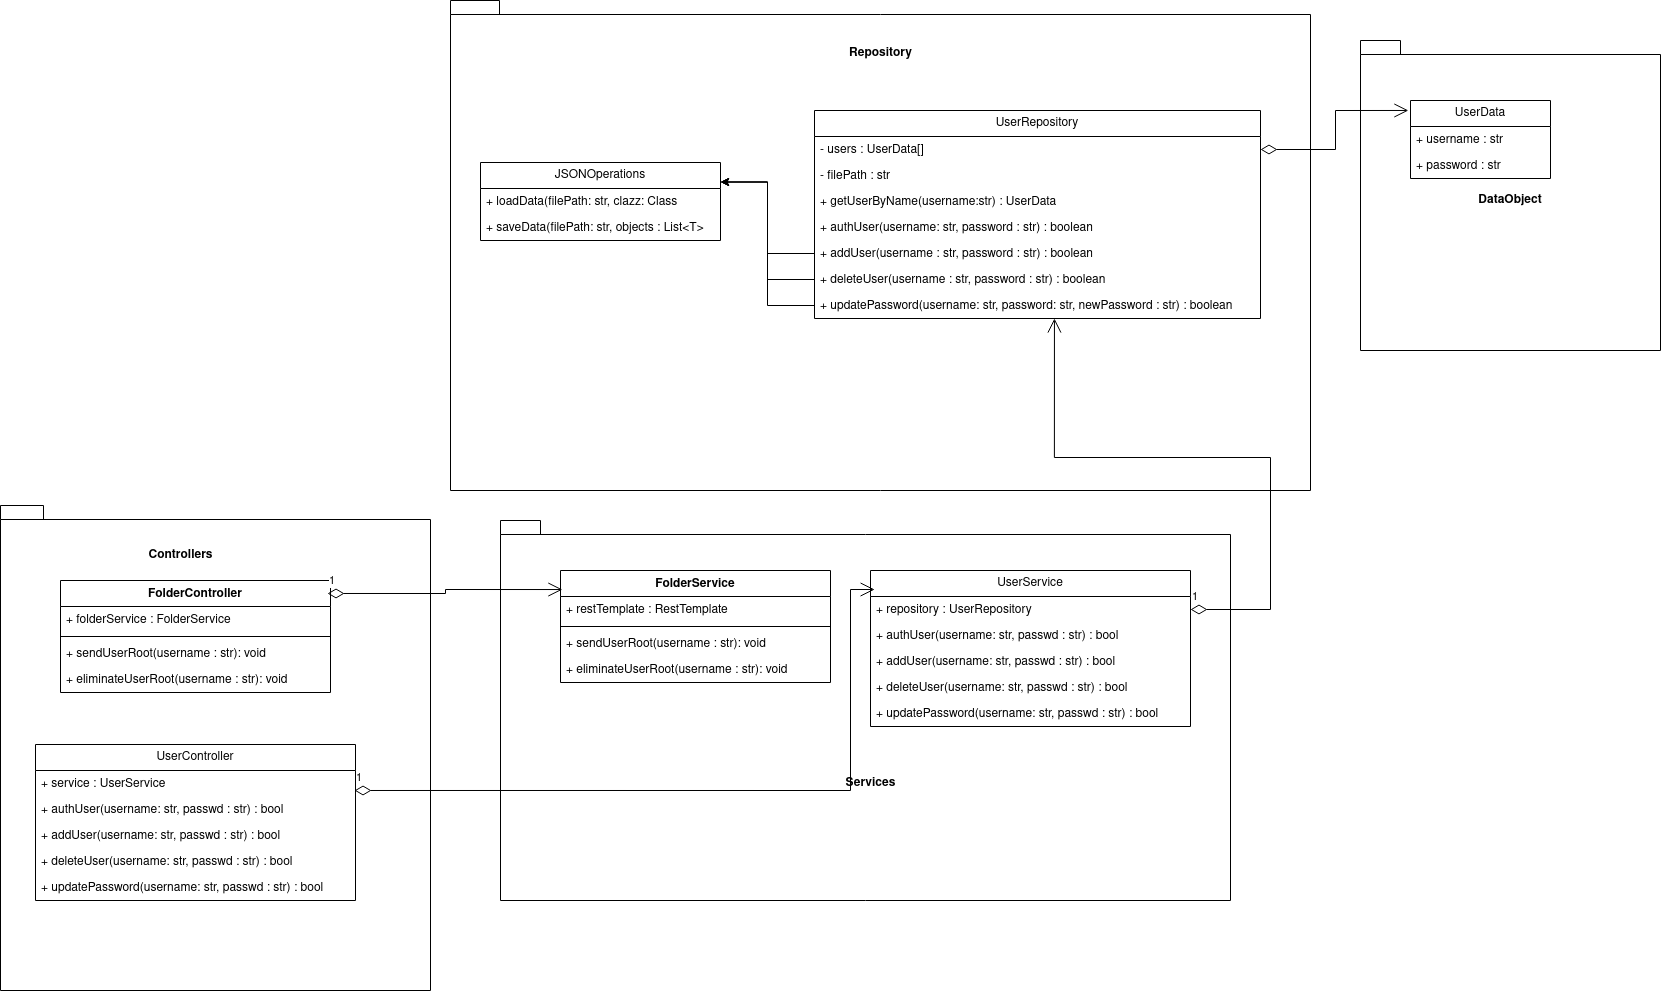

The diagram above was exported from draw.io. Its source (the exported page's mxGraphModel, read from the mxfile embedded in the PNG):
<mxGraphModel dx="2181" dy="612" grid="1" gridSize="10" guides="1" tooltips="1" connect="1" arrows="1" fold="1" page="1" pageScale="1" pageWidth="827" pageHeight="1169" math="0" shadow="0">
  <root>
    <mxCell id="0" />
    <mxCell id="1" parent="0" />
    <mxCell id="PfhdYsPMnOFdmaKUCRoX-32" value="" style="shape=folder;fontStyle=1;spacingTop=10;tabWidth=40;tabHeight=14;tabPosition=left;html=1;whiteSpace=wrap;" vertex="1" parent="1">
      <mxGeometry x="-780" y="535" width="430" height="485" as="geometry" />
    </mxCell>
    <mxCell id="PfhdYsPMnOFdmaKUCRoX-17" value="" style="shape=folder;fontStyle=1;spacingTop=10;tabWidth=40;tabHeight=14;tabPosition=left;html=1;whiteSpace=wrap;" vertex="1" parent="1">
      <mxGeometry x="-280" y="550" width="730" height="380" as="geometry" />
    </mxCell>
    <mxCell id="PfhdYsPMnOFdmaKUCRoX-2" value="" style="shape=folder;fontStyle=1;spacingTop=10;tabWidth=40;tabHeight=14;tabPosition=left;html=1;whiteSpace=wrap;" vertex="1" parent="1">
      <mxGeometry x="-330" y="30" width="860" height="490" as="geometry" />
    </mxCell>
    <mxCell id="PfhdYsPMnOFdmaKUCRoX-1" value="DataObject" style="shape=folder;fontStyle=1;spacingTop=10;tabWidth=40;tabHeight=14;tabPosition=left;html=1;whiteSpace=wrap;" vertex="1" parent="1">
      <mxGeometry x="580" y="70" width="300" height="310" as="geometry" />
    </mxCell>
    <mxCell id="F29Ff-nEaKEEXH6xgNKd-1" value="UserData" style="swimlane;fontStyle=0;childLayout=stackLayout;horizontal=1;startSize=26;fillColor=none;horizontalStack=0;resizeParent=1;resizeParentMax=0;resizeLast=0;collapsible=1;marginBottom=0;whiteSpace=wrap;html=1;" parent="1" vertex="1">
      <mxGeometry x="630" y="130" width="140" height="78" as="geometry" />
    </mxCell>
    <mxCell id="F29Ff-nEaKEEXH6xgNKd-2" value="+ username : str" style="text;strokeColor=none;fillColor=none;align=left;verticalAlign=top;spacingLeft=4;spacingRight=4;overflow=hidden;rotatable=0;points=[[0,0.5],[1,0.5]];portConstraint=eastwest;whiteSpace=wrap;html=1;" parent="F29Ff-nEaKEEXH6xgNKd-1" vertex="1">
      <mxGeometry y="26" width="140" height="26" as="geometry" />
    </mxCell>
    <mxCell id="F29Ff-nEaKEEXH6xgNKd-3" value="+ password : str" style="text;strokeColor=none;fillColor=none;align=left;verticalAlign=top;spacingLeft=4;spacingRight=4;overflow=hidden;rotatable=0;points=[[0,0.5],[1,0.5]];portConstraint=eastwest;whiteSpace=wrap;html=1;" parent="F29Ff-nEaKEEXH6xgNKd-1" vertex="1">
      <mxGeometry y="52" width="140" height="26" as="geometry" />
    </mxCell>
    <mxCell id="F29Ff-nEaKEEXH6xgNKd-5" value="UserRepository" style="swimlane;fontStyle=0;childLayout=stackLayout;horizontal=1;startSize=26;fillColor=none;horizontalStack=0;resizeParent=1;resizeParentMax=0;resizeLast=0;collapsible=1;marginBottom=0;whiteSpace=wrap;html=1;" parent="1" vertex="1">
      <mxGeometry x="34" y="140" width="446" height="208" as="geometry" />
    </mxCell>
    <mxCell id="F29Ff-nEaKEEXH6xgNKd-6" value="- users : UserData[]" style="text;strokeColor=none;fillColor=none;align=left;verticalAlign=top;spacingLeft=4;spacingRight=4;overflow=hidden;rotatable=0;points=[[0,0.5],[1,0.5]];portConstraint=eastwest;whiteSpace=wrap;html=1;" parent="F29Ff-nEaKEEXH6xgNKd-5" vertex="1">
      <mxGeometry y="26" width="446" height="26" as="geometry" />
    </mxCell>
    <mxCell id="F29Ff-nEaKEEXH6xgNKd-7" value="- filePath : str" style="text;strokeColor=none;fillColor=none;align=left;verticalAlign=top;spacingLeft=4;spacingRight=4;overflow=hidden;rotatable=0;points=[[0,0.5],[1,0.5]];portConstraint=eastwest;whiteSpace=wrap;html=1;" parent="F29Ff-nEaKEEXH6xgNKd-5" vertex="1">
      <mxGeometry y="52" width="446" height="26" as="geometry" />
    </mxCell>
    <mxCell id="F29Ff-nEaKEEXH6xgNKd-22" value="+ getUserByName(username:str) : UserData" style="text;strokeColor=none;fillColor=none;align=left;verticalAlign=top;spacingLeft=4;spacingRight=4;overflow=hidden;rotatable=0;points=[[0,0.5],[1,0.5]];portConstraint=eastwest;whiteSpace=wrap;html=1;" parent="F29Ff-nEaKEEXH6xgNKd-5" vertex="1">
      <mxGeometry y="78" width="446" height="26" as="geometry" />
    </mxCell>
    <mxCell id="F29Ff-nEaKEEXH6xgNKd-11" value="+ authUser(username: str, password : str) : boolean" style="text;strokeColor=none;fillColor=none;align=left;verticalAlign=top;spacingLeft=4;spacingRight=4;overflow=hidden;rotatable=0;points=[[0,0.5],[1,0.5]];portConstraint=eastwest;whiteSpace=wrap;html=1;" parent="F29Ff-nEaKEEXH6xgNKd-5" vertex="1">
      <mxGeometry y="104" width="446" height="26" as="geometry" />
    </mxCell>
    <mxCell id="F29Ff-nEaKEEXH6xgNKd-9" value="+ addUser(username : str, password : str) : boolean" style="text;strokeColor=none;fillColor=none;align=left;verticalAlign=top;spacingLeft=4;spacingRight=4;overflow=hidden;rotatable=0;points=[[0,0.5],[1,0.5]];portConstraint=eastwest;whiteSpace=wrap;html=1;" parent="F29Ff-nEaKEEXH6xgNKd-5" vertex="1">
      <mxGeometry y="130" width="446" height="26" as="geometry" />
    </mxCell>
    <mxCell id="F29Ff-nEaKEEXH6xgNKd-10" value="+ deleteUser(username : str, password : str) : boolean" style="text;strokeColor=none;fillColor=none;align=left;verticalAlign=top;spacingLeft=4;spacingRight=4;overflow=hidden;rotatable=0;points=[[0,0.5],[1,0.5]];portConstraint=eastwest;whiteSpace=wrap;html=1;" parent="F29Ff-nEaKEEXH6xgNKd-5" vertex="1">
      <mxGeometry y="156" width="446" height="26" as="geometry" />
    </mxCell>
    <mxCell id="F29Ff-nEaKEEXH6xgNKd-8" value="+ updatePassword(username: str, password: str, newPassword : str) : boolean" style="text;strokeColor=none;fillColor=none;align=left;verticalAlign=top;spacingLeft=4;spacingRight=4;overflow=hidden;rotatable=0;points=[[0,0.5],[1,0.5]];portConstraint=eastwest;whiteSpace=wrap;html=1;" parent="F29Ff-nEaKEEXH6xgNKd-5" vertex="1">
      <mxGeometry y="182" width="446" height="26" as="geometry" />
    </mxCell>
    <mxCell id="F29Ff-nEaKEEXH6xgNKd-13" value="" style="endArrow=open;html=1;endSize=12;startArrow=diamondThin;startSize=14;startFill=0;edgeStyle=orthogonalEdgeStyle;align=left;verticalAlign=bottom;rounded=0;exitX=1;exitY=0.5;exitDx=0;exitDy=0;entryX=-0.015;entryY=0.128;entryDx=0;entryDy=0;entryPerimeter=0;" parent="1" source="F29Ff-nEaKEEXH6xgNKd-6" target="F29Ff-nEaKEEXH6xgNKd-1" edge="1">
      <mxGeometry x="-1" y="3" relative="1" as="geometry">
        <mxPoint x="450" y="210" as="sourcePoint" />
        <mxPoint x="610" y="210" as="targetPoint" />
      </mxGeometry>
    </mxCell>
    <mxCell id="F29Ff-nEaKEEXH6xgNKd-14" value="JSONOperations" style="swimlane;fontStyle=0;childLayout=stackLayout;horizontal=1;startSize=26;fillColor=none;horizontalStack=0;resizeParent=1;resizeParentMax=0;resizeLast=0;collapsible=1;marginBottom=0;whiteSpace=wrap;html=1;" parent="1" vertex="1">
      <mxGeometry x="-300" y="192" width="240" height="78" as="geometry" />
    </mxCell>
    <mxCell id="F29Ff-nEaKEEXH6xgNKd-15" value="+ loadData(filePath: str, clazz: Class" style="text;strokeColor=none;fillColor=none;align=left;verticalAlign=top;spacingLeft=4;spacingRight=4;overflow=hidden;rotatable=0;points=[[0,0.5],[1,0.5]];portConstraint=eastwest;whiteSpace=wrap;html=1;" parent="F29Ff-nEaKEEXH6xgNKd-14" vertex="1">
      <mxGeometry y="26" width="240" height="26" as="geometry" />
    </mxCell>
    <mxCell id="F29Ff-nEaKEEXH6xgNKd-16" value="+ saveData(filePath: str, objects : List&amp;lt;T&amp;gt;" style="text;strokeColor=none;fillColor=none;align=left;verticalAlign=top;spacingLeft=4;spacingRight=4;overflow=hidden;rotatable=0;points=[[0,0.5],[1,0.5]];portConstraint=eastwest;whiteSpace=wrap;html=1;" parent="F29Ff-nEaKEEXH6xgNKd-14" vertex="1">
      <mxGeometry y="52" width="240" height="26" as="geometry" />
    </mxCell>
    <mxCell id="F29Ff-nEaKEEXH6xgNKd-18" style="edgeStyle=orthogonalEdgeStyle;rounded=0;orthogonalLoop=1;jettySize=auto;html=1;exitX=0;exitY=0.5;exitDx=0;exitDy=0;entryX=1;entryY=0.25;entryDx=0;entryDy=0;" parent="1" source="F29Ff-nEaKEEXH6xgNKd-9" target="F29Ff-nEaKEEXH6xgNKd-14" edge="1">
      <mxGeometry relative="1" as="geometry" />
    </mxCell>
    <mxCell id="F29Ff-nEaKEEXH6xgNKd-19" style="edgeStyle=orthogonalEdgeStyle;rounded=0;orthogonalLoop=1;jettySize=auto;html=1;exitX=0;exitY=0.5;exitDx=0;exitDy=0;entryX=1;entryY=0.25;entryDx=0;entryDy=0;" parent="1" source="F29Ff-nEaKEEXH6xgNKd-10" target="F29Ff-nEaKEEXH6xgNKd-14" edge="1">
      <mxGeometry relative="1" as="geometry" />
    </mxCell>
    <mxCell id="F29Ff-nEaKEEXH6xgNKd-20" style="edgeStyle=orthogonalEdgeStyle;rounded=0;orthogonalLoop=1;jettySize=auto;html=1;exitX=0;exitY=0.5;exitDx=0;exitDy=0;entryX=1;entryY=0.25;entryDx=0;entryDy=0;" parent="1" source="F29Ff-nEaKEEXH6xgNKd-8" target="F29Ff-nEaKEEXH6xgNKd-14" edge="1">
      <mxGeometry relative="1" as="geometry" />
    </mxCell>
    <mxCell id="PfhdYsPMnOFdmaKUCRoX-3" value="Repository" style="text;align=center;fontStyle=1;verticalAlign=middle;spacingLeft=3;spacingRight=3;strokeColor=none;rotatable=0;points=[[0,0.5],[1,0.5]];portConstraint=eastwest;html=1;" vertex="1" parent="1">
      <mxGeometry x="60" y="70" width="80" height="26" as="geometry" />
    </mxCell>
    <mxCell id="PfhdYsPMnOFdmaKUCRoX-4" value="FolderService" style="swimlane;fontStyle=1;align=center;verticalAlign=top;childLayout=stackLayout;horizontal=1;startSize=26;horizontalStack=0;resizeParent=1;resizeParentMax=0;resizeLast=0;collapsible=1;marginBottom=0;whiteSpace=wrap;html=1;" vertex="1" parent="1">
      <mxGeometry x="-220" y="600" width="270" height="112" as="geometry" />
    </mxCell>
    <mxCell id="PfhdYsPMnOFdmaKUCRoX-5" value="+ restTemplate : RestTemplate" style="text;strokeColor=none;fillColor=none;align=left;verticalAlign=top;spacingLeft=4;spacingRight=4;overflow=hidden;rotatable=0;points=[[0,0.5],[1,0.5]];portConstraint=eastwest;whiteSpace=wrap;html=1;" vertex="1" parent="PfhdYsPMnOFdmaKUCRoX-4">
      <mxGeometry y="26" width="270" height="26" as="geometry" />
    </mxCell>
    <mxCell id="PfhdYsPMnOFdmaKUCRoX-6" value="" style="line;strokeWidth=1;fillColor=none;align=left;verticalAlign=middle;spacingTop=-1;spacingLeft=3;spacingRight=3;rotatable=0;labelPosition=right;points=[];portConstraint=eastwest;strokeColor=inherit;" vertex="1" parent="PfhdYsPMnOFdmaKUCRoX-4">
      <mxGeometry y="52" width="270" height="8" as="geometry" />
    </mxCell>
    <mxCell id="PfhdYsPMnOFdmaKUCRoX-7" value="+ sendUserRoot(username : str): void" style="text;strokeColor=none;fillColor=none;align=left;verticalAlign=top;spacingLeft=4;spacingRight=4;overflow=hidden;rotatable=0;points=[[0,0.5],[1,0.5]];portConstraint=eastwest;whiteSpace=wrap;html=1;" vertex="1" parent="PfhdYsPMnOFdmaKUCRoX-4">
      <mxGeometry y="60" width="270" height="26" as="geometry" />
    </mxCell>
    <mxCell id="PfhdYsPMnOFdmaKUCRoX-8" value="+ eliminateUserRoot(username : str): void" style="text;strokeColor=none;fillColor=none;align=left;verticalAlign=top;spacingLeft=4;spacingRight=4;overflow=hidden;rotatable=0;points=[[0,0.5],[1,0.5]];portConstraint=eastwest;whiteSpace=wrap;html=1;" vertex="1" parent="PfhdYsPMnOFdmaKUCRoX-4">
      <mxGeometry y="86" width="270" height="26" as="geometry" />
    </mxCell>
    <mxCell id="PfhdYsPMnOFdmaKUCRoX-9" value="UserService" style="swimlane;fontStyle=0;childLayout=stackLayout;horizontal=1;startSize=26;fillColor=none;horizontalStack=0;resizeParent=1;resizeParentMax=0;resizeLast=0;collapsible=1;marginBottom=0;whiteSpace=wrap;html=1;" vertex="1" parent="1">
      <mxGeometry x="90" y="600" width="320" height="156" as="geometry" />
    </mxCell>
    <mxCell id="PfhdYsPMnOFdmaKUCRoX-10" value="+ repository : UserRepository" style="text;strokeColor=none;fillColor=none;align=left;verticalAlign=top;spacingLeft=4;spacingRight=4;overflow=hidden;rotatable=0;points=[[0,0.5],[1,0.5]];portConstraint=eastwest;whiteSpace=wrap;html=1;" vertex="1" parent="PfhdYsPMnOFdmaKUCRoX-9">
      <mxGeometry y="26" width="320" height="26" as="geometry" />
    </mxCell>
    <mxCell id="PfhdYsPMnOFdmaKUCRoX-11" value="+ authUser(username: str, passwd : str) : bool" style="text;strokeColor=none;fillColor=none;align=left;verticalAlign=top;spacingLeft=4;spacingRight=4;overflow=hidden;rotatable=0;points=[[0,0.5],[1,0.5]];portConstraint=eastwest;whiteSpace=wrap;html=1;" vertex="1" parent="PfhdYsPMnOFdmaKUCRoX-9">
      <mxGeometry y="52" width="320" height="26" as="geometry" />
    </mxCell>
    <mxCell id="PfhdYsPMnOFdmaKUCRoX-13" value="+ addUser(username: str, passwd : str) : bool" style="text;strokeColor=none;fillColor=none;align=left;verticalAlign=top;spacingLeft=4;spacingRight=4;overflow=hidden;rotatable=0;points=[[0,0.5],[1,0.5]];portConstraint=eastwest;whiteSpace=wrap;html=1;" vertex="1" parent="PfhdYsPMnOFdmaKUCRoX-9">
      <mxGeometry y="78" width="320" height="26" as="geometry" />
    </mxCell>
    <mxCell id="PfhdYsPMnOFdmaKUCRoX-14" value="+ deleteUser(username: str, passwd : str) : bool" style="text;strokeColor=none;fillColor=none;align=left;verticalAlign=top;spacingLeft=4;spacingRight=4;overflow=hidden;rotatable=0;points=[[0,0.5],[1,0.5]];portConstraint=eastwest;whiteSpace=wrap;html=1;" vertex="1" parent="PfhdYsPMnOFdmaKUCRoX-9">
      <mxGeometry y="104" width="320" height="26" as="geometry" />
    </mxCell>
    <mxCell id="PfhdYsPMnOFdmaKUCRoX-15" value="+ updatePassword(username: str, passwd : str) : bool" style="text;strokeColor=none;fillColor=none;align=left;verticalAlign=top;spacingLeft=4;spacingRight=4;overflow=hidden;rotatable=0;points=[[0,0.5],[1,0.5]];portConstraint=eastwest;whiteSpace=wrap;html=1;" vertex="1" parent="PfhdYsPMnOFdmaKUCRoX-9">
      <mxGeometry y="130" width="320" height="26" as="geometry" />
    </mxCell>
    <mxCell id="PfhdYsPMnOFdmaKUCRoX-16" value="1" style="endArrow=open;html=1;endSize=12;startArrow=diamondThin;startSize=14;startFill=0;edgeStyle=orthogonalEdgeStyle;align=left;verticalAlign=bottom;rounded=0;exitX=1;exitY=0.5;exitDx=0;exitDy=0;entryX=0.538;entryY=1;entryDx=0;entryDy=0;entryPerimeter=0;" edge="1" parent="1" source="PfhdYsPMnOFdmaKUCRoX-10" target="F29Ff-nEaKEEXH6xgNKd-8">
      <mxGeometry x="-1" y="3" relative="1" as="geometry">
        <mxPoint x="520" y="570" as="sourcePoint" />
        <mxPoint x="680" y="570" as="targetPoint" />
        <Array as="points">
          <mxPoint x="490" y="639" />
          <mxPoint x="490" y="487" />
          <mxPoint x="274" y="487" />
        </Array>
      </mxGeometry>
    </mxCell>
    <mxCell id="PfhdYsPMnOFdmaKUCRoX-18" value="Services" style="text;align=center;fontStyle=1;verticalAlign=middle;spacingLeft=3;spacingRight=3;strokeColor=none;rotatable=0;points=[[0,0.5],[1,0.5]];portConstraint=eastwest;html=1;" vertex="1" parent="1">
      <mxGeometry x="50" y="800" width="80" height="26" as="geometry" />
    </mxCell>
    <mxCell id="PfhdYsPMnOFdmaKUCRoX-19" value="FolderController" style="swimlane;fontStyle=1;align=center;verticalAlign=top;childLayout=stackLayout;horizontal=1;startSize=26;horizontalStack=0;resizeParent=1;resizeParentMax=0;resizeLast=0;collapsible=1;marginBottom=0;whiteSpace=wrap;html=1;" vertex="1" parent="1">
      <mxGeometry x="-720" y="610" width="270" height="112" as="geometry" />
    </mxCell>
    <mxCell id="PfhdYsPMnOFdmaKUCRoX-20" value="+ folderService : FolderService " style="text;strokeColor=none;fillColor=none;align=left;verticalAlign=top;spacingLeft=4;spacingRight=4;overflow=hidden;rotatable=0;points=[[0,0.5],[1,0.5]];portConstraint=eastwest;whiteSpace=wrap;html=1;" vertex="1" parent="PfhdYsPMnOFdmaKUCRoX-19">
      <mxGeometry y="26" width="270" height="26" as="geometry" />
    </mxCell>
    <mxCell id="PfhdYsPMnOFdmaKUCRoX-21" value="" style="line;strokeWidth=1;fillColor=none;align=left;verticalAlign=middle;spacingTop=-1;spacingLeft=3;spacingRight=3;rotatable=0;labelPosition=right;points=[];portConstraint=eastwest;strokeColor=inherit;" vertex="1" parent="PfhdYsPMnOFdmaKUCRoX-19">
      <mxGeometry y="52" width="270" height="8" as="geometry" />
    </mxCell>
    <mxCell id="PfhdYsPMnOFdmaKUCRoX-22" value="+ sendUserRoot(username : str): void" style="text;strokeColor=none;fillColor=none;align=left;verticalAlign=top;spacingLeft=4;spacingRight=4;overflow=hidden;rotatable=0;points=[[0,0.5],[1,0.5]];portConstraint=eastwest;whiteSpace=wrap;html=1;" vertex="1" parent="PfhdYsPMnOFdmaKUCRoX-19">
      <mxGeometry y="60" width="270" height="26" as="geometry" />
    </mxCell>
    <mxCell id="PfhdYsPMnOFdmaKUCRoX-23" value="+ eliminateUserRoot(username : str): void" style="text;strokeColor=none;fillColor=none;align=left;verticalAlign=top;spacingLeft=4;spacingRight=4;overflow=hidden;rotatable=0;points=[[0,0.5],[1,0.5]];portConstraint=eastwest;whiteSpace=wrap;html=1;" vertex="1" parent="PfhdYsPMnOFdmaKUCRoX-19">
      <mxGeometry y="86" width="270" height="26" as="geometry" />
    </mxCell>
    <mxCell id="PfhdYsPMnOFdmaKUCRoX-24" value="UserController" style="swimlane;fontStyle=0;childLayout=stackLayout;horizontal=1;startSize=26;fillColor=none;horizontalStack=0;resizeParent=1;resizeParentMax=0;resizeLast=0;collapsible=1;marginBottom=0;whiteSpace=wrap;html=1;" vertex="1" parent="1">
      <mxGeometry x="-745" y="774" width="320" height="156" as="geometry" />
    </mxCell>
    <mxCell id="PfhdYsPMnOFdmaKUCRoX-25" value="+ service : UserService" style="text;strokeColor=none;fillColor=none;align=left;verticalAlign=top;spacingLeft=4;spacingRight=4;overflow=hidden;rotatable=0;points=[[0,0.5],[1,0.5]];portConstraint=eastwest;whiteSpace=wrap;html=1;" vertex="1" parent="PfhdYsPMnOFdmaKUCRoX-24">
      <mxGeometry y="26" width="320" height="26" as="geometry" />
    </mxCell>
    <mxCell id="PfhdYsPMnOFdmaKUCRoX-26" value="+ authUser(username: str, passwd : str) : bool" style="text;strokeColor=none;fillColor=none;align=left;verticalAlign=top;spacingLeft=4;spacingRight=4;overflow=hidden;rotatable=0;points=[[0,0.5],[1,0.5]];portConstraint=eastwest;whiteSpace=wrap;html=1;" vertex="1" parent="PfhdYsPMnOFdmaKUCRoX-24">
      <mxGeometry y="52" width="320" height="26" as="geometry" />
    </mxCell>
    <mxCell id="PfhdYsPMnOFdmaKUCRoX-27" value="+ addUser(username: str, passwd : str) : bool" style="text;strokeColor=none;fillColor=none;align=left;verticalAlign=top;spacingLeft=4;spacingRight=4;overflow=hidden;rotatable=0;points=[[0,0.5],[1,0.5]];portConstraint=eastwest;whiteSpace=wrap;html=1;" vertex="1" parent="PfhdYsPMnOFdmaKUCRoX-24">
      <mxGeometry y="78" width="320" height="26" as="geometry" />
    </mxCell>
    <mxCell id="PfhdYsPMnOFdmaKUCRoX-28" value="+ deleteUser(username: str, passwd : str) : bool" style="text;strokeColor=none;fillColor=none;align=left;verticalAlign=top;spacingLeft=4;spacingRight=4;overflow=hidden;rotatable=0;points=[[0,0.5],[1,0.5]];portConstraint=eastwest;whiteSpace=wrap;html=1;" vertex="1" parent="PfhdYsPMnOFdmaKUCRoX-24">
      <mxGeometry y="104" width="320" height="26" as="geometry" />
    </mxCell>
    <mxCell id="PfhdYsPMnOFdmaKUCRoX-29" value="+ updatePassword(username: str, passwd : str) : bool" style="text;strokeColor=none;fillColor=none;align=left;verticalAlign=top;spacingLeft=4;spacingRight=4;overflow=hidden;rotatable=0;points=[[0,0.5],[1,0.5]];portConstraint=eastwest;whiteSpace=wrap;html=1;" vertex="1" parent="PfhdYsPMnOFdmaKUCRoX-24">
      <mxGeometry y="130" width="320" height="26" as="geometry" />
    </mxCell>
    <mxCell id="PfhdYsPMnOFdmaKUCRoX-30" value="1" style="endArrow=open;html=1;endSize=12;startArrow=diamondThin;startSize=14;startFill=0;edgeStyle=orthogonalEdgeStyle;align=left;verticalAlign=bottom;rounded=0;exitX=0.997;exitY=0.769;exitDx=0;exitDy=0;exitPerimeter=0;entryX=0.013;entryY=0.122;entryDx=0;entryDy=0;entryPerimeter=0;" edge="1" parent="1" source="PfhdYsPMnOFdmaKUCRoX-25" target="PfhdYsPMnOFdmaKUCRoX-9">
      <mxGeometry x="-1" y="3" relative="1" as="geometry">
        <mxPoint x="-390" y="820" as="sourcePoint" />
        <mxPoint x="-230" y="820" as="targetPoint" />
        <Array as="points">
          <mxPoint x="70" y="820" />
          <mxPoint x="70" y="619" />
        </Array>
      </mxGeometry>
    </mxCell>
    <mxCell id="PfhdYsPMnOFdmaKUCRoX-31" value="1" style="endArrow=open;html=1;endSize=12;startArrow=diamondThin;startSize=14;startFill=0;edgeStyle=orthogonalEdgeStyle;align=left;verticalAlign=bottom;rounded=0;exitX=0.989;exitY=0.116;exitDx=0;exitDy=0;exitPerimeter=0;entryX=0.007;entryY=0.17;entryDx=0;entryDy=0;entryPerimeter=0;" edge="1" parent="1" source="PfhdYsPMnOFdmaKUCRoX-19" target="PfhdYsPMnOFdmaKUCRoX-4">
      <mxGeometry x="-1" y="3" relative="1" as="geometry">
        <mxPoint x="-420" y="630" as="sourcePoint" />
        <mxPoint x="-260" y="630" as="targetPoint" />
      </mxGeometry>
    </mxCell>
    <mxCell id="PfhdYsPMnOFdmaKUCRoX-33" value="Controllers" style="text;align=center;fontStyle=1;verticalAlign=middle;spacingLeft=3;spacingRight=3;strokeColor=none;rotatable=0;points=[[0,0.5],[1,0.5]];portConstraint=eastwest;html=1;" vertex="1" parent="1">
      <mxGeometry x="-640" y="572" width="80" height="26" as="geometry" />
    </mxCell>
  </root>
</mxGraphModel>